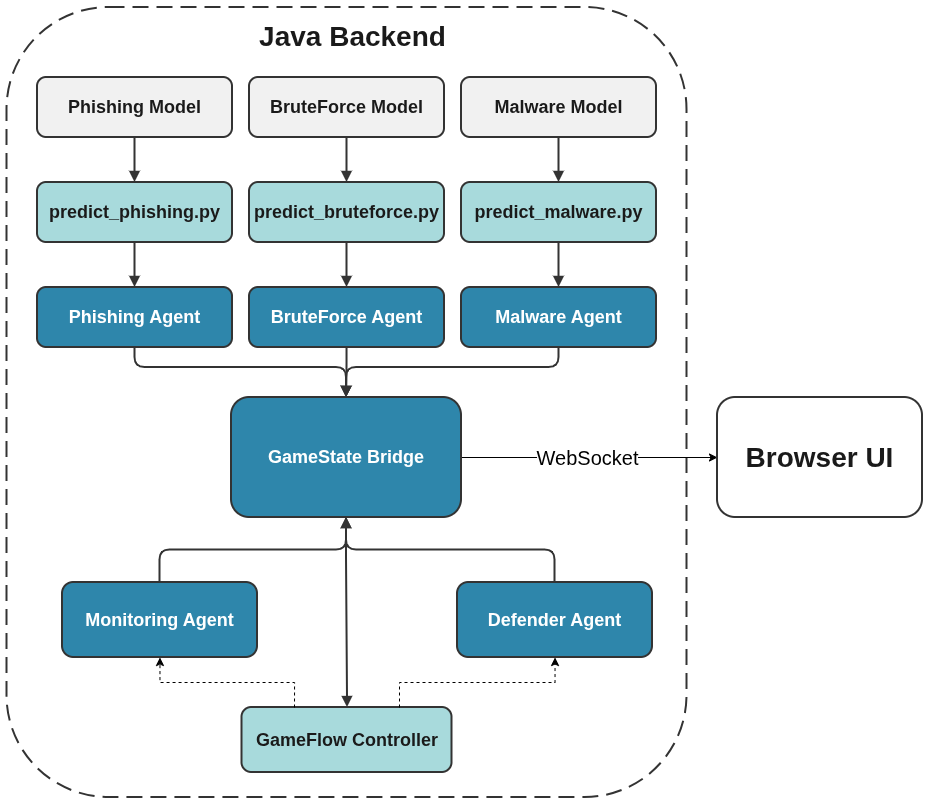

The diagram above was exported from draw.io. Its source (the exported page's mxGraphModel, read from the mxfile embedded in the PNG):
<mxGraphModel dx="1394" dy="927" grid="1" gridSize="10" guides="1" tooltips="1" connect="1" arrows="1" fold="1" page="1" pageScale="1" pageWidth="740" pageHeight="1010" math="0" shadow="0">
  <root>
    <mxCell id="0" />
    <mxCell id="1" parent="0" />
    <mxCell id="backend-box" parent="1" style="rounded=1;fillColor=none;strokeColor=#333333;strokeWidth=2;dashed=1;dashPattern=8 4;verticalAlign=top;align=center;fontStyle=1;html=1;spacingTop=6;spacingLeft=10;fontFamily=Helvetica;fontColor=#1A1A1A;fontSize=18;" value="&lt;b&gt;&lt;font style=&quot;font-family: Helvetica; font-size: 28px;&quot;&gt;Java Backend&lt;/font&gt;&lt;/b&gt;" vertex="1">
      <mxGeometry height="790" width="680" x="9.5" as="geometry" />
    </mxCell>
    <mxCell id="ml1" parent="1" style="rounded=1;whiteSpace=wrap;html=1;fillColor=#F1F1F1;strokeColor=#333333;strokeWidth=2;fontSize=18;fontFamily=Helvetica;fontColor=#1A1A1A;fontStyle=1;" value="&lt;b&gt;Phishing Model&lt;/b&gt;" vertex="1">
      <mxGeometry height="60" width="195" x="40" y="70" as="geometry" />
    </mxCell>
    <mxCell id="ml2" parent="1" style="rounded=1;whiteSpace=wrap;html=1;fillColor=#F1F1F1;strokeColor=#333333;strokeWidth=2;fontSize=18;fontFamily=Helvetica;fontColor=#1A1A1A;fontStyle=1;" value="&lt;b&gt;BruteForce Model&lt;/b&gt;" vertex="1">
      <mxGeometry height="60" width="195" x="252" y="70" as="geometry" />
    </mxCell>
    <mxCell id="ml3" parent="1" style="rounded=1;whiteSpace=wrap;html=1;fillColor=#F1F1F1;strokeColor=#333333;strokeWidth=2;fontSize=18;fontFamily=Helvetica;fontColor=#1A1A1A;fontStyle=1;" value="&lt;b&gt;Malware Model&lt;/b&gt;" vertex="1">
      <mxGeometry height="60" width="195" x="464" y="70" as="geometry" />
    </mxCell>
    <mxCell id="py1" parent="1" style="rounded=1;whiteSpace=wrap;html=1;fillColor=#A8DADC;strokeColor=#333333;strokeWidth=2;fontSize=18;fontFamily=Helvetica;fontColor=#1A1A1A;fontStyle=1;" value="&lt;b&gt;predict_phishing.py&lt;/b&gt;" vertex="1">
      <mxGeometry height="60" width="195" x="40" y="175" as="geometry" />
    </mxCell>
    <mxCell id="py2" parent="1" style="rounded=1;whiteSpace=wrap;html=1;fillColor=#A8DADC;strokeColor=#333333;strokeWidth=2;fontSize=18;fontFamily=Helvetica;fontColor=#1A1A1A;fontStyle=1;" value="&lt;b&gt;predict_bruteforce.py&lt;/b&gt;" vertex="1">
      <mxGeometry height="60" width="195" x="252" y="175" as="geometry" />
    </mxCell>
    <mxCell id="py3" parent="1" style="rounded=1;whiteSpace=wrap;html=1;fillColor=#A8DADC;strokeColor=#333333;strokeWidth=2;fontSize=18;fontFamily=Helvetica;fontColor=#1A1A1A;fontStyle=1;" value="&lt;b&gt;predict_malware.py&lt;/b&gt;" vertex="1">
      <mxGeometry height="60" width="195" x="464" y="175" as="geometry" />
    </mxCell>
    <mxCell id="ag1" parent="1" style="rounded=1;whiteSpace=wrap;html=1;fillColor=#2E86AB;strokeColor=#333333;strokeWidth=2;fontSize=18;fontFamily=Helvetica;fontColor=#FFFFFF;fontStyle=1;" value="&lt;b&gt;Phishing Agent&lt;/b&gt;" vertex="1">
      <mxGeometry height="60" width="195" x="40" y="280" as="geometry" />
    </mxCell>
    <mxCell id="ag2" parent="1" style="rounded=1;whiteSpace=wrap;html=1;fillColor=#2E86AB;strokeColor=#333333;strokeWidth=2;fontSize=18;fontFamily=Helvetica;fontColor=#FFFFFF;fontStyle=1;" value="&lt;b&gt;BruteForce Agent&lt;/b&gt;" vertex="1">
      <mxGeometry height="60" width="195" x="252" y="280" as="geometry" />
    </mxCell>
    <mxCell id="ag3" parent="1" style="rounded=1;whiteSpace=wrap;html=1;fillColor=#2E86AB;strokeColor=#333333;strokeWidth=2;fontSize=18;fontFamily=Helvetica;fontColor=#FFFFFF;fontStyle=1;" value="&lt;b&gt;Malware Agent&lt;/b&gt;" vertex="1">
      <mxGeometry height="60" width="195" x="464" y="280" as="geometry" />
    </mxCell>
    <mxCell id="yuJNc0rFHihExDkSwDX9-1" edge="1" parent="1" source="bridge" style="edgeStyle=orthogonalEdgeStyle;rounded=0;orthogonalLoop=1;jettySize=auto;html=1;entryX=0;entryY=0.5;entryDx=0;entryDy=0;" target="frontend" value="&lt;font style=&quot;font-size: 20px;&quot;&gt;WebSocket&lt;/font&gt;">
      <mxGeometry relative="1" x="-0.0156" as="geometry">
        <mxPoint as="offset" />
      </mxGeometry>
    </mxCell>
    <mxCell id="bridge" parent="1" style="rounded=1;whiteSpace=wrap;html=1;fillColor=#2E86AB;strokeColor=#333333;strokeWidth=2;fontSize=18;fontFamily=Helvetica;fontColor=#FFFFFF;fontStyle=1;" value="&lt;b&gt;GameState Bridge&lt;/b&gt;" vertex="1">
      <mxGeometry height="120" width="230" x="234" y="390" as="geometry" />
    </mxCell>
    <mxCell id="mon" parent="1" style="rounded=1;whiteSpace=wrap;html=1;fillColor=#2E86AB;strokeColor=#333333;strokeWidth=2;fontSize=18;fontFamily=Helvetica;fontColor=#FFFFFF;fontStyle=1;" value="&lt;b&gt;Monitoring Agent&lt;/b&gt;" vertex="1">
      <mxGeometry height="75" width="195" x="65" y="575" as="geometry" />
    </mxCell>
    <mxCell id="def" parent="1" style="rounded=1;whiteSpace=wrap;html=1;fillColor=#2E86AB;strokeColor=#333333;strokeWidth=2;fontSize=18;fontFamily=Helvetica;fontColor=#FFFFFF;fontStyle=1;" value="&lt;b&gt;Defender Agent&lt;/b&gt;" vertex="1">
      <mxGeometry height="75" width="195" x="460" y="575" as="geometry" />
    </mxCell>
    <mxCell id="gfc" parent="1" style="rounded=1;whiteSpace=wrap;html=1;fillColor=#A8DADC;strokeColor=#333333;strokeWidth=2;fontSize=18;fontFamily=Helvetica;fontColor=#1A1A1A;fontStyle=1;" value="&lt;b&gt;GameFlow Controller&lt;/b&gt;" vertex="1">
      <mxGeometry height="65" width="210" x="244.5" y="700" as="geometry" />
    </mxCell>
    <mxCell id="frontend" parent="1" style="rounded=1;whiteSpace=wrap;html=1;fillColor=#FFFFFF;strokeColor=#333333;strokeWidth=2;fontSize=18;fontFamily=Helvetica;fontColor=#1A1A1A;fontStyle=1;" value="&lt;b&gt;&lt;font style=&quot;font-size: 28px;&quot;&gt;Browser UI&lt;/font&gt;&lt;/b&gt;" vertex="1">
      <mxGeometry height="120" width="205" x="720" y="390" as="geometry" />
    </mxCell>
    <mxCell id="e-ml1-py1" edge="1" parent="1" source="ml1" style="edgeStyle=orthogonalEdgeStyle;html=1;strokeColor=#333333;strokeWidth=2;endArrow=block;endFill=1;fontSize=18;" target="py1" value="">
      <mxGeometry relative="1" as="geometry" />
    </mxCell>
    <mxCell id="e-ml2-py2" edge="1" parent="1" source="ml2" style="edgeStyle=orthogonalEdgeStyle;html=1;strokeColor=#333333;strokeWidth=2;endArrow=block;endFill=1;fontSize=18;" target="py2" value="">
      <mxGeometry relative="1" as="geometry" />
    </mxCell>
    <mxCell id="e-ml3-py3" edge="1" parent="1" source="ml3" style="edgeStyle=orthogonalEdgeStyle;html=1;strokeColor=#333333;strokeWidth=2;endArrow=block;endFill=1;fontSize=18;" target="py3" value="">
      <mxGeometry relative="1" as="geometry" />
    </mxCell>
    <mxCell id="e-py1-ag1" edge="1" parent="1" source="py1" style="edgeStyle=orthogonalEdgeStyle;html=1;strokeColor=#333333;strokeWidth=2;endArrow=block;endFill=1;fontSize=18;" target="ag1" value="">
      <mxGeometry relative="1" as="geometry" />
    </mxCell>
    <mxCell id="e-py2-ag2" edge="1" parent="1" source="py2" style="edgeStyle=orthogonalEdgeStyle;html=1;strokeColor=#333333;strokeWidth=2;endArrow=block;endFill=1;fontSize=18;" target="ag2" value="">
      <mxGeometry relative="1" as="geometry" />
    </mxCell>
    <mxCell id="e-py3-ag3" edge="1" parent="1" source="py3" style="edgeStyle=orthogonalEdgeStyle;html=1;strokeColor=#333333;strokeWidth=2;endArrow=block;endFill=1;fontSize=18;" target="ag3" value="">
      <mxGeometry relative="1" as="geometry" />
    </mxCell>
    <mxCell id="e-ag1-br" edge="1" parent="1" source="ag1" style="edgeStyle=orthogonalEdgeStyle;html=1;strokeColor=#333333;strokeWidth=2;endArrow=block;endFill=1;fontSize=18;" target="bridge" value="">
      <mxGeometry relative="1" as="geometry">
        <Array as="points">
          <mxPoint x="138" y="360" />
          <mxPoint x="349" y="360" />
        </Array>
      </mxGeometry>
    </mxCell>
    <mxCell id="e-ag2-br" edge="1" parent="1" source="ag2" style="edgeStyle=orthogonalEdgeStyle;html=1;strokeColor=#333333;strokeWidth=2;endArrow=block;endFill=1;fontSize=18;" target="bridge" value="">
      <mxGeometry relative="1" as="geometry" />
    </mxCell>
    <mxCell id="e-ag3-br" edge="1" parent="1" source="ag3" style="edgeStyle=orthogonalEdgeStyle;html=1;strokeColor=#333333;strokeWidth=2;endArrow=block;endFill=1;fontSize=18;" target="bridge" value="">
      <mxGeometry relative="1" as="geometry">
        <Array as="points">
          <mxPoint x="562" y="360" />
          <mxPoint x="349" y="360" />
        </Array>
      </mxGeometry>
    </mxCell>
    <mxCell id="e-br-gfc" edge="1" parent="1" source="bridge" style="edgeStyle=orthogonalEdgeStyle;html=1;strokeColor=#333333;strokeWidth=2;endArrow=block;endFill=1;fontSize=18;exitX=0.5;exitY=1;exitDx=0;exitDy=0;entryX=0.5;entryY=0;entryDx=0;entryDy=0;" target="gfc" value="">
      <mxGeometry relative="1" as="geometry">
        <Array as="points">
          <mxPoint x="349" y="540" />
          <mxPoint x="350" y="540" />
          <mxPoint x="350" y="700" />
        </Array>
      </mxGeometry>
    </mxCell>
    <mxCell id="L76ZgjJvDEyXEZYOCaZ2-6" edge="1" parent="1" source="mon" style="edgeStyle=orthogonalEdgeStyle;html=1;strokeColor=#333333;strokeWidth=2;endArrow=block;endFill=1;fontSize=18;" target="bridge" value="">
      <mxGeometry relative="1" as="geometry" />
    </mxCell>
    <mxCell id="L76ZgjJvDEyXEZYOCaZ2-8" edge="1" parent="1" source="def" style="edgeStyle=orthogonalEdgeStyle;html=1;strokeColor=#333333;strokeWidth=2;endArrow=block;endFill=1;fontSize=18;" target="bridge" value="">
      <mxGeometry relative="1" as="geometry" />
    </mxCell>
    <mxCell id="L76ZgjJvDEyXEZYOCaZ2-9" edge="1" parent="1" source="gfc" style="edgeStyle=orthogonalEdgeStyle;rounded=0;orthogonalLoop=1;jettySize=auto;html=1;dashed=1;fontSize=18;exitX=0.25;exitY=0;exitDx=0;exitDy=0;" target="mon" value="">
      <mxGeometry relative="1" as="geometry" />
    </mxCell>
    <mxCell id="L76ZgjJvDEyXEZYOCaZ2-10" edge="1" parent="1" source="gfc" style="edgeStyle=orthogonalEdgeStyle;rounded=0;orthogonalLoop=1;jettySize=auto;html=1;dashed=1;fontSize=18;exitX=0.75;exitY=0;exitDx=0;exitDy=0;" target="def" value="">
      <mxGeometry relative="1" as="geometry" />
    </mxCell>
  </root>
</mxGraphModel>